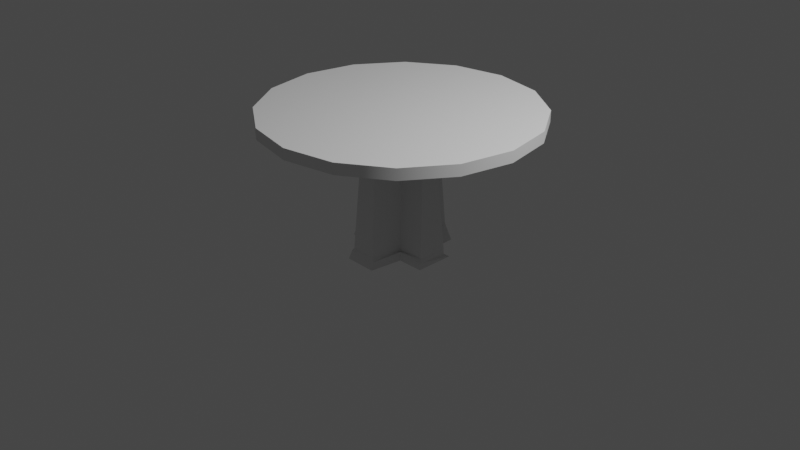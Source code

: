# Source: roundtable.blend  (saved by Blender 3.5.10; exported with 4.5.12 LTS)
import bpy
from mathutils import Matrix  # noqa: F401  (used for matrix-valued properties, if any)

bpy.ops.wm.read_factory_settings(use_empty=True)
scene = bpy.context.scene
scene.name = 'Scene'

# ---- collections
col_collection = bpy.data.collections.new('Collection'); scene.collection.children.link(col_collection)

# ---- node groups
ng_auto_smooth = bpy.data.node_groups.new('Auto Smooth', 'GeometryNodeTree')
_s = ng_auto_smooth.interface.new_socket(name='Geometry', in_out='OUTPUT', socket_type='NodeSocketGeometry')
_s = ng_auto_smooth.interface.new_socket(name='Geometry', in_out='INPUT', socket_type='NodeSocketGeometry')
_s = ng_auto_smooth.interface.new_socket(name='Angle', in_out='INPUT', socket_type='NodeSocketFloat')
_s.subtype = 'ANGLE'
_s.min_value = 0.0
_s.max_value = 3.142
ng_auto_smooth.is_modifier = True
_N = ng_auto_smooth.nodes; _L = ng_auto_smooth.links
n0 = _N.new('NodeGroupOutput'); n0.name = 'Group Output'; n0.location = (480, -100)
n1 = _N.new('NodeGroupInput'); n1.name = 'Group Input'; n1.location = (-420, -300)
n2 = _N.new('NodeGroupInput'); n2.name = 'Group Input.001'; n2.location = (-60, -100)
n3 = _N.new('GeometryNodeSetShadeSmooth'); n3.name = 'Set Shade Smooth'; n3.location = (120, -100)
n3.domain = 'EDGE'
n4 = _N.new('GeometryNodeSetShadeSmooth'); n4.name = 'Set Shade Smooth.001'; n4.location = (300, -100)
n5 = _N.new('GeometryNodeInputMeshEdgeAngle'); n5.name = 'Edge Angle'; n5.location = (-420, -220)
n6 = _N.new('GeometryNodeInputEdgeSmooth'); n6.name = 'Is Edge Smooth'; n6.location = (-60, -160)
n7 = _N.new('GeometryNodeInputShadeSmooth'); n7.name = 'Is Face Smooth'; n7.location = (-240, -340)
n8 = _N.new('FunctionNodeBooleanMath'); n8.name = 'Boolean Math'; n8.location = (-60, -220)
n9 = _N.new('FunctionNodeCompare'); n9.name = 'Compare'; n9.location = (-240, -180)
n9.operation = 'LESS_EQUAL'
_L.new(n5.outputs[0], n9.inputs[0])
_L.new(n4.outputs[0], n0.inputs[0])
_L.new(n1.outputs[1], n9.inputs[1])
_L.new(n9.outputs[0], n8.inputs[0])
_L.new(n7.outputs[0], n8.inputs[1])
_L.new(n2.outputs[0], n3.inputs[0])
_L.new(n6.outputs[0], n3.inputs[1])
_L.new(n3.outputs[0], n4.inputs[0])
_L.new(n8.outputs[0], n3.inputs[2])
n0.is_active_output = True

# ---- world
world_world = bpy.data.worlds.new('World'); scene.world = world_world
world_world.use_nodes = True; world_world.node_tree.nodes.clear()
_N = world_world.node_tree.nodes; _L = world_world.node_tree.links
n0 = _N.new('ShaderNodeOutputWorld'); n0.name = 'World Output'; n0.location = (300, 300)
n1 = _N.new('ShaderNodeBackground'); n1.name = 'Background'; n1.location = (10, 300)
n1.inputs[0].default_value = (0.05088, 0.05088, 0.05088, 1.0)
_L.new(n1.outputs[0], n0.inputs[0])
n0.is_active_output = True
world_world.color = (0.05088, 0.05088, 0.05088)
world_world.use_sun_shadow = False
world_world.sun_shadow_jitter_overblur = 0.0

# ---- cameras
cam_camera = bpy.data.cameras.new('Camera')
cam_camera.clip_end = 100.0
cam_camera.ortho_scale = 7.314

# ---- lights
light_light = bpy.data.lights.new('Light', 'POINT')
light_light.transmission_factor = 0.0
light_light.energy = 1000.0
light_light.shadow_soft_size = 0.1
light_light.shadow_maximum_resolution = 0.006
light_light.use_absolute_resolution = True

# ---- meshes
me_cylinder_002 = bpy.data.meshes.new('Cylinder.002')
me_cylinder_002.from_pydata([(0.0, 1.0, -1.0), (0.0, 1.0, 1.0), (0.3827, 0.9239, -1.0), (0.3827, 0.9239, 1.0), (0.7071, 0.7071, -1.0), (0.7071, 0.7071, 1.0), (0.9239, 0.3827, -1.0), (0.9239, 0.3827, 1.0), (1.0, 0.0, -1.0), (1.0, 0.0, 1.0), (0.9239, -0.3827, -1.0), (0.9239, -0.3827, 1.0), (0.7071, -0.7071, -1.0), (0.7071, -0.7071, 1.0), (0.3827, -0.9239, -1.0), (0.3827, -0.9239, 1.0), (0.0, -1.0, -1.0), (0.0, -1.0, 1.0), (-0.3827, -0.9239, -1.0), (-0.3827, -0.9239, 1.0), (-0.7071, -0.7071, -1.0), (-0.7071, -0.7071, 1.0), (-0.9239, -0.3827, -1.0), (-0.9239, -0.3827, 1.0), (-1.0, 0.0, -1.0), (-1.0, 0.0, 1.0), (-0.9239, 0.3827, -1.0), (-0.9239, 0.3827, 1.0), (-0.7071, 0.7071, -1.0), (-0.7071, 0.7071, 1.0), (-0.3827, 0.9239, -1.0), (-0.3827, 0.9239, 1.0)], [], [(0, 1, 3, 2), (2, 3, 5, 4), (4, 5, 7, 6), (6, 7, 9, 8), (8, 9, 11, 10), (10, 11, 13, 12), (12, 13, 15, 14), (14, 15, 17, 16), (16, 17, 19, 18), (18, 19, 21, 20), (20, 21, 23, 22), (22, 23, 25, 24), (24, 25, 27, 26), (26, 27, 29, 28), (3, 1, 31, 29, 27, 25, 23, 21, 19, 17, 15, 13, 11, 9, 7, 5), (28, 29, 31, 30), (30, 31, 1, 0), (0, 2, 4, 6, 8, 10, 12, 14, 16, 18, 20, 22, 24, 26, 28, 30)])
me_cylinder_002.polygons.foreach_set('use_smooth', [True] * 18)
_uv = me_cylinder_002.uv_layers.new(name='UVMap')
_uv.uv.foreach_set('vector', [1.0, 0.5, 1.0, 1.0, 0.9375, 1.0, 0.9375, 0.5, 0.9375, 0.5, 0.9375, 1.0, 0.875, 1.0, 0.875, 0.5, 0.875, 0.5, 0.875, 1.0, 0.8125, 1.0, 0.8125, 0.5, 0.8125, 0.5, 0.8125, 1.0, 0.75, 1.0, 0.75, 0.5, 0.75, 0.5, 0.75, 1.0, 0.6875, 1.0, 0.6875, 0.5, 0.6875, 0.5, 0.6875, 1.0, 0.625, 1.0, 0.625, 0.5, 0.625, 0.5, 0.625, 1.0, 0.5625, 1.0, 0.5625, 0.5, 0.5625, 0.5, 0.5625, 1.0, 0.5, 1.0, 0.5, 0.5, 0.5, 0.5, 0.5, 1.0, 0.4375, 1.0, 0.4375, 0.5, 0.4375, 0.5, 0.4375, 1.0, 0.375, 1.0, 0.375, 0.5, 0.375, 0.5, 0.375, 1.0, 0.3125, 1.0, 0.3125, 0.5, 0.3125, 0.5, 0.3125, 1.0, 0.25, 1.0, 0.25, 0.5, 0.25, 0.5, 0.25, 1.0, 0.1875, 1.0, 0.1875, 0.5, 0.1875, 0.5, 0.1875, 1.0, 0.125, 1.0, 0.125, 0.5, 0.3418, 0.4717, 0.25, 0.49, 0.1582, 0.4717, 0.08029, 0.4197, 0.02827, 0.3418, 0.01, 0.25, 0.02827, 0.1582, 0.08029, 0.08029, 0.1582, 0.02827, 0.25, 0.01, 0.3418, 0.02827, 0.4197, 0.08029, 0.4717, 0.1582, 0.49, 0.25, 0.4717, 0.3418, 0.4197, 0.4197, 0.125, 0.5, 0.125, 1.0, 0.0625, 1.0, 0.0625, 0.5, 0.0625, 0.5, 0.0625, 1.0, 0.0, 1.0, 0.0, 0.5, 0.75, 0.49, 0.8418, 0.4717, 0.9197, 0.4197, 0.9717, 0.3418, 0.99, 0.25, 0.9717, 0.1582, 0.9197, 0.08029, 0.8418, 0.02827, 0.75, 0.01, 0.6582, 0.02827, 0.5803, 0.08029, 0.5283, 0.1582, 0.51, 0.25, 0.5283, 0.3418, 0.5803, 0.4197, 0.6582, 0.4717])
me_cylinder_002.update()
me_cube_005 = bpy.data.meshes.new('Cube.005')
me_cube_005.from_pydata([(-0.5177, -0.5744, -0.4417), (-0.4, -0.3009, -0.327), (-0.5684, 0.4713, -0.4734), (-0.4602, 0.4097, -0.1484), (0.4907, -0.5183, -0.4802), (0.4701, -0.4954, -0.2701), (0.5481, 0.5899, -0.5117), (0.4286, 0.4387, -0.4166), (-0.4846, 1.22, -0.09275), (-0.5869, 1.345, -0.4799), (0.5588, 1.272, -0.4799), (0.4056, 1.18, -0.05289), (1.101, 0.4301, -0.2836), (1.19, 0.5544, -0.4802), (1.206, -0.5183, -0.4802), (1.112, -0.3985, -0.256), (-0.4579, -1.428, -0.4582), (-0.3777, -1.308, -0.1873), (0.3203, -1.313, -0.1913), (0.423, -1.442, -0.4582), (-1.393, 0.4173, -0.4477), (-1.393, -0.443, -0.4477), (-1.243, -0.3201, -0.1018), (-1.216, 0.306, -0.1236), (-0.5219, 1.253, -0.1717), (0.4428, 1.203, -0.1717), (0.3001, 0.29, -0.4466), (-0.3775, 0.3125, -0.03714), (1.092, 0.4457, -0.4353), (1.17, -0.4725, -0.3353), (0.3743, -0.4212, -0.309), (0.3733, -1.358, -0.2913), (-0.4117, -1.358, -0.2514), (-0.4656, -0.4663, -0.1734), (-1.275, -0.3794, -0.1988), (-1.275, 0.3698, -0.2058), (-0.3328, -0.3737, 2.909), (-0.3889, 0.2452, 2.76), (0.2933, 0.2317, 2.832), (0.3306, -0.2424, 2.785), (-0.2737, 1.001, 2.761), (0.2325, 1.015, 2.763), (0.9281, 0.2344, 2.71), (0.9797, -0.2182, 2.791), (0.2401, -1.122, 2.679), (-0.2855, -1.066, 2.634), (-1.073, -0.2629, 2.832), (-1.061, 0.2115, 2.813)], [], [(2, 0, 21, 20), (6, 2, 9, 10), (5, 4, 14, 29), (2, 6, 4, 0), (9, 24, 25, 10), (2, 3, 24, 9), (7, 6, 10, 25), (13, 28, 29, 14), (4, 6, 13, 14), (6, 7, 28, 13), (19, 31, 32, 16), (4, 5, 31, 19), (33, 0, 16, 32), (0, 4, 19, 16), (21, 34, 35, 20), (3, 2, 20, 35), (0, 33, 34, 21), (8, 11, 25, 24), (11, 26, 7, 25), (27, 8, 24, 3), (12, 15, 29, 28), (15, 30, 5, 29), (26, 12, 28, 7), (18, 17, 32, 31), (30, 18, 31, 5), (22, 23, 35, 34), (23, 27, 3, 35), (1, 22, 34, 33), (39, 36, 45, 44), (38, 37, 36, 39), (37, 38, 41, 40), (38, 39, 43, 42), (36, 37, 47, 46), (26, 38, 42, 12), (30, 39, 44, 18), (11, 41, 38, 26), (1, 36, 46, 22), (15, 43, 39, 30), (45, 36, 1, 33, 32, 17), (8, 40, 41, 11), (27, 37, 40, 8), (22, 46, 47, 23), (18, 44, 45, 17), (12, 42, 43, 15), (23, 47, 37, 27)])
_uv = me_cube_005.uv_layers.new(name='UVMap')
_uv.uv.foreach_set('vector', [0.125, 0.5, 0.125, 0.75, 0.125, 0.75, 0.125, 0.5, 0.375, 0.5, 0.125, 0.5, 0.125, 0.5, 0.375, 0.5, 0.625, 0.75, 0.375, 0.75, 0.375, 0.75, 0.625, 0.75, 0.125, 0.5, 0.375, 0.5, 0.375, 0.75, 0.125, 0.75, 0.375, 0.25, 0.625, 0.25, 0.625, 0.5, 0.375, 0.5, 0.375, 0.25, 0.625, 0.25, 0.625, 0.25, 0.375, 0.25, 0.625, 0.5, 0.375, 0.5, 0.375, 0.5, 0.625, 0.5, 0.375, 0.5, 0.625, 0.5, 0.625, 0.75, 0.375, 0.75, 0.375, 0.75, 0.375, 0.5, 0.375, 0.5, 0.375, 0.75, 0.375, 0.5, 0.625, 0.5, 0.625, 0.5, 0.375, 0.5, 0.375, 0.75, 0.625, 0.75, 0.625, 1.0, 0.375, 1.0, 0.375, 0.75, 0.625, 0.75, 0.625, 0.75, 0.375, 0.75, 0.625, 0.0, 0.375, 0.0, 0.375, 0.0, 0.625, 0.0, 0.125, 0.75, 0.375, 0.75, 0.375, 0.75, 0.125, 0.75, 0.375, 0.0, 0.625, 0.0, 0.625, 0.25, 0.375, 0.25, 0.625, 0.25, 0.375, 0.25, 0.375, 0.25, 0.625, 0.25, 0.375, 0.0, 0.625, 0.0, 0.625, 0.0, 0.375, 0.0, 0.8335, 0.5, 0.6665, 0.5, 0.625, 0.5, 0.875, 0.5, 0.6665, 0.5, 0.625, 0.5409, 0.625, 0.5, 0.625, 0.5, 0.875, 0.5421, 0.8335, 0.5, 0.875, 0.5, 0.875, 0.5, 0.625, 0.5438, 0.625, 0.7063, 0.625, 0.75, 0.625, 0.5, 0.625, 0.7063, 0.6697, 0.75, 0.625, 0.75, 0.625, 0.75, 0.625, 0.5409, 0.625, 0.5438, 0.625, 0.5, 0.625, 0.5, 0.6663, 0.75, 0.8337, 0.75, 0.875, 0.75, 0.625, 0.75, 0.6697, 0.75, 0.6663, 0.75, 0.625, 0.75, 0.625, 0.75, 0.875, 0.7092, 0.875, 0.5408, 0.875, 0.5, 0.875, 0.75, 0.875, 0.5408, 0.875, 0.5421, 0.875, 0.5, 0.875, 0.5, 0.875, 0.7079, 0.875, 0.7092, 0.875, 0.75, 0.875, 0.75, 0.6697, 0.75, 0.875, 0.7079, 0.8337, 0.75, 0.6663, 0.75, 0.6715, 0.5422, 0.8279, 0.5429, 0.8297, 0.709, 0.6692, 0.7102, 0.875, 0.5421, 0.625, 0.5409, 0.6665, 0.5, 0.8335, 0.5, 0.625, 0.5409, 0.6697, 0.75, 0.625, 0.7063, 0.625, 0.5438, 0.875, 0.7079, 0.875, 0.5421, 0.875, 0.5408, 0.875, 0.7092, 0.625, 0.5409, 0.625, 0.5409, 0.625, 0.5438, 0.625, 0.5438, 0.6697, 0.75, 0.6697, 0.75, 0.6663, 0.75, 0.6663, 0.75, 0.6665, 0.5, 0.6665, 0.5, 0.625, 0.5409, 0.625, 0.5409, 0.875, 0.7079, 0.875, 0.7079, 0.875, 0.7092, 0.875, 0.7092, 0.625, 0.7063, 0.625, 0.7063, 0.6697, 0.75, 0.6697, 0.75, 0.8337, 0.75, 0.875, 0.7079, 0.875, 0.7079, 0.875, 0.75, 0.875, 0.75, 0.8337, 0.75, 0.8335, 0.5, 0.8335, 0.5, 0.6665, 0.5, 0.6665, 0.5, 0.875, 0.5421, 0.875, 0.5421, 0.8335, 0.5, 0.8335, 0.5, 0.875, 0.7092, 0.875, 0.7092, 0.875, 0.5408, 0.875, 0.5408, 0.6663, 0.75, 0.6663, 0.75, 0.8337, 0.75, 0.8337, 0.75, 0.625, 0.5438, 0.625, 0.5438, 0.625, 0.7063, 0.625, 0.7063, 0.875, 0.5408, 0.875, 0.5408, 0.875, 0.5421, 0.875, 0.5421])
me_cube_005.update()

# ---- objects
ob_light = bpy.data.objects.new('Light', light_light)
ob_camera = bpy.data.objects.new('Camera', cam_camera)
ob_cylinder_001 = bpy.data.objects.new('Cylinder.001', me_cylinder_002)
ob_cube_001 = bpy.data.objects.new('Cube.001', me_cube_005)

# ---- transforms, parenting, visibility, modifiers, constraints
ob_light.location = (4.076, 1.005, 5.904)
ob_light.rotation_euler = (0.6503, 0.05522, 1.866)
ob_light.lock_rotations_4d = False
ob_light.empty_display_type = 'ARROWS'
ob_light.color = (0.0, 0.0, 0.0, 0.0)
ob_light.lineart.crease_threshold = 0.0
ob_camera.location = (7.359, -6.926, 4.958)
ob_camera.rotation_euler = (1.109, 0.0, 0.8149)
ob_camera.lock_rotations_4d = False
ob_camera.empty_display_type = 'ARROWS'
ob_camera.color = (0.0, 0.0, 0.0, 0.0)
ob_camera.display_type = 'WIRE'
ob_camera.lineart.crease_threshold = 0.0
ob_cylinder_001.location = (0.03008, 0.0004771, 1.132)
ob_cylinder_001.scale = (1.438, 1.438, -0.05946)
_m = ob_cylinder_001.modifiers.new('Auto Smooth', 'NODES')
_m.node_group = ng_auto_smooth
_gi = [s.identifier for s in ng_auto_smooth.interface.items_tree if s.item_type == 'SOCKET' and s.in_out == 'INPUT']
_m[_gi[1]] = 0.5236  # Angle
ob_cube_001.location = (0.03919, 0.0, -0.1118)
ob_cube_001.scale = (0.3916, 0.3924, 0.4233)

# ---- collection membership
col_collection.objects.link(ob_light)
col_collection.objects.link(ob_camera)
col_collection.objects.link(ob_cylinder_001)
col_collection.objects.link(ob_cube_001)

# ---- scene / render settings (as saved in the file)
scene.camera = ob_camera
scene.frame_start = 1; scene.frame_end = 250; scene.frame_set(1)
scene.render.engine = 'BLENDER_EEVEE_NEXT'
scene.cycles.sampling_pattern = 'TABULATED_SOBOL'
scene.view_settings.view_transform = 'Filmic'
bpy.context.view_layer.update()
